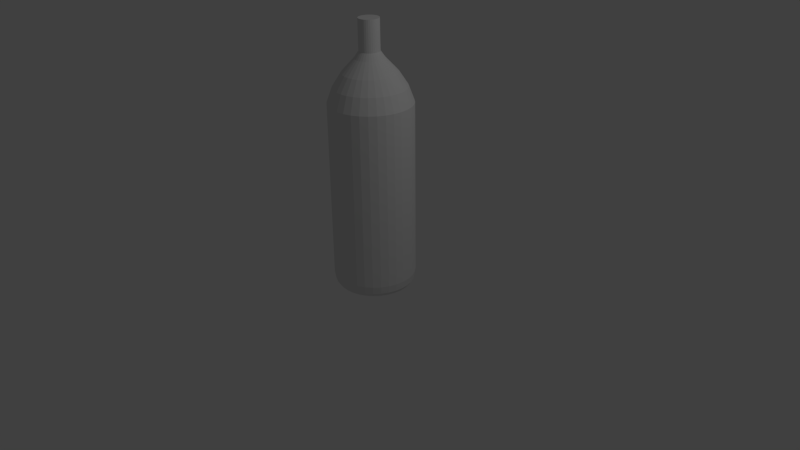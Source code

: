 # Source: untitled.blend  (saved by Blender 2.74.0; exported with 4.5.12 LTS)
import bpy
from mathutils import Matrix  # noqa: F401  (used for matrix-valued properties, if any)

bpy.ops.wm.read_factory_settings(use_empty=True)
scene = bpy.context.scene
scene.name = 'Scene'

# ---- collections
col_collection_1 = bpy.data.collections.new('Collection 1'); scene.collection.children.link(col_collection_1)

# ---- world
world_world = bpy.data.worlds.new('World'); scene.world = world_world
world_world.color = (0.05088, 0.05088, 0.05088)
world_world.use_sun_shadow = False
world_world.sun_shadow_jitter_overblur = 0.0
world_world.cycles.sampling_method = 'MANUAL'
world_world.cycles.sample_map_resolution = 256

# ---- cameras
cam_camera = bpy.data.cameras.new('Camera')
cam_camera.clip_end = 100.0
cam_camera.lens = 35.0
cam_camera.sensor_width = 32.0
cam_camera.sensor_height = 18.0
cam_camera.ortho_scale = 7.314
cam_camera.dof.focus_distance = 0.0

# ---- lights
light_lamp = bpy.data.lights.new('Lamp', 'POINT')
light_lamp.transmission_factor = 0.0
light_lamp.cutoff_distance = 30.0
light_lamp.energy = 100.0
light_lamp.shadow_buffer_clip_start = 1.001
light_lamp.shadow_soft_size = 0.1
light_lamp.shadow_maximum_resolution = 0.006
light_lamp.use_absolute_resolution = True
light_lamp.cycles.use_multiple_importance_sampling = False

# ---- meshes
me_cylinder = bpy.data.meshes.new('Cylinder')
me_cylinder.from_pydata([(0.007363, 0.5389, -0.1968), (0.007363, 0.5389, 1.493), (0.1097, 0.5289, -0.1968), (0.1097, 0.5289, 1.493), (0.2081, 0.499, -0.1968), (0.2081, 0.499, 1.493), (0.2988, 0.4505, -0.1968), (0.2988, 0.4505, 1.493), (0.3783, 0.3853, -0.1968), (0.3783, 0.3853, 1.493), (0.4435, 0.3058, -0.1968), (0.4435, 0.3058, 1.493), (0.492, 0.2151, -0.1968), (0.492, 0.2151, 1.493), (0.5219, 0.1167, -0.1968), (0.5219, 0.1167, 1.493), (0.532, 0.01434, -0.1968), (0.532, 0.01434, 1.493), (0.5219, -0.088, -0.1968), (0.5219, -0.088, 1.493), (0.492, -0.1864, -0.1968), (0.492, -0.1864, 1.493), (0.4435, -0.2771, -0.1968), (0.4435, -0.2771, 1.493), (0.3783, -0.3566, -0.1968), (0.3783, -0.3566, 1.493), (0.2988, -0.4218, -0.1968), (0.2988, -0.4218, 1.493), (0.2081, -0.4703, -0.1968), (0.2081, -0.4703, 1.493), (0.1097, -0.5002, -0.1968), (0.1097, -0.5002, 1.493), (0.007363, -0.5103, -0.1968), (0.007363, -0.5103, 1.493), (-0.09498, -0.5002, -0.1968), (-0.09498, -0.5002, 1.493), (-0.1934, -0.4703, -0.1968), (-0.1934, -0.4703, 1.493), (-0.2841, -0.4218, -0.1968), (-0.2841, -0.4218, 1.493), (-0.3636, -0.3566, -0.1968), (-0.3636, -0.3566, 1.493), (-0.4288, -0.2771, -0.1968), (-0.4288, -0.2771, 1.493), (-0.4773, -0.1864, -0.1968), (-0.4773, -0.1864, 1.493), (-0.5072, -0.088, -0.1968), (-0.5072, -0.088, 1.493), (-0.5172, 0.01434, -0.1968), (-0.5172, 0.01434, 1.493), (-0.5072, 0.1167, -0.1968), (-0.5072, 0.1167, 1.493), (-0.4773, 0.2151, -0.1968), (-0.4773, 0.2151, 1.493), (-0.4288, 0.3058, -0.1968), (-0.4288, 0.3058, 1.493), (-0.3636, 0.3853, -0.1968), (-0.3636, 0.3853, 1.493), (-0.2841, 0.4505, -0.1968), (-0.2841, 0.4505, 1.493), (-0.1934, 0.499, -0.1968), (-0.1934, 0.499, 1.493), (-0.09498, 0.5289, -0.1968), (-0.09498, 0.5289, 1.493), (0.007363, 0.5389, -0.008967), (0.007363, 0.5389, 0.1788), (0.007363, 0.5389, 0.3666), (0.007363, 0.5389, 0.5544), (0.007363, 0.5389, 0.7422), (0.007363, 0.5389, 0.93), (0.007363, 0.5389, 1.118), (0.007363, 0.5389, 1.306), (0.1097, 0.5289, 1.306), (0.1097, 0.5289, 1.118), (0.1097, 0.5289, 0.93), (0.1097, 0.5289, 0.7422), (0.1097, 0.5289, 0.5544), (0.1097, 0.5289, 0.3666), (0.1097, 0.5289, 0.1788), (0.1097, 0.5289, -0.008967), (0.2081, 0.499, 1.306), (0.2081, 0.499, 1.118), (0.2081, 0.499, 0.93), (0.2081, 0.499, 0.7422), (0.2081, 0.499, 0.5544), (0.2081, 0.499, 0.3666), (0.2081, 0.499, 0.1788), (0.2081, 0.499, -0.008967), (0.2988, 0.4505, 1.306), (0.2988, 0.4505, 1.118), (0.2988, 0.4505, 0.93), (0.2988, 0.4505, 0.7422), (0.2988, 0.4505, 0.5544), (0.2988, 0.4505, 0.3666), (0.2988, 0.4505, 0.1788), (0.2988, 0.4505, -0.008967), (0.3783, 0.3853, 1.306), (0.3783, 0.3853, 1.118), (0.3783, 0.3853, 0.93), (0.3783, 0.3853, 0.7422), (0.3783, 0.3853, 0.5544), (0.3783, 0.3853, 0.3666), (0.3783, 0.3853, 0.1788), (0.3783, 0.3853, -0.008967), (0.4435, 0.3058, 1.306), (0.4435, 0.3058, 1.118), (0.4435, 0.3058, 0.93), (0.4435, 0.3058, 0.7422), (0.4435, 0.3058, 0.5544), (0.4435, 0.3058, 0.3666), (0.4435, 0.3058, 0.1788), (0.4435, 0.3058, -0.008967), (0.492, 0.2151, 1.306), (0.492, 0.2151, 1.118), (0.492, 0.2151, 0.93), (0.492, 0.2151, 0.7422), (0.492, 0.2151, 0.5544), (0.492, 0.2151, 0.3666), (0.492, 0.2151, 0.1788), (0.492, 0.2151, -0.008967), (0.5219, 0.1167, 1.306), (0.5219, 0.1167, 1.118), (0.5219, 0.1167, 0.93), (0.5219, 0.1167, 0.7422), (0.5219, 0.1167, 0.5544), (0.5219, 0.1167, 0.3666), (0.5219, 0.1167, 0.1788), (0.5219, 0.1167, -0.008967), (0.532, 0.01434, 1.306), (0.532, 0.01434, 1.118), (0.532, 0.01434, 0.93), (0.532, 0.01434, 0.7422), (0.532, 0.01434, 0.5544), (0.532, 0.01434, 0.3666), (0.532, 0.01434, 0.1788), (0.532, 0.01434, -0.008967), (0.5219, -0.088, 1.306), (0.5219, -0.088, 1.118), (0.5219, -0.088, 0.93), (0.5219, -0.088, 0.7422), (0.5219, -0.088, 0.5544), (0.5219, -0.088, 0.3666), (0.5219, -0.088, 0.1788), (0.5219, -0.088, -0.008967), (0.492, -0.1864, 1.306), (0.492, -0.1864, 1.118), (0.492, -0.1864, 0.93), (0.492, -0.1864, 0.7422), (0.492, -0.1864, 0.5544), (0.492, -0.1864, 0.3666), (0.492, -0.1864, 0.1788), (0.492, -0.1864, -0.008967), (0.4435, -0.2771, 1.306), (0.4435, -0.2771, 1.118), (0.4435, -0.2771, 0.93), (0.4435, -0.2771, 0.7422), (0.4435, -0.2771, 0.5544), (0.4435, -0.2771, 0.3666), (0.4435, -0.2771, 0.1788), (0.4435, -0.2771, -0.008967), (0.3783, -0.3566, 1.306), (0.3783, -0.3566, 1.118), (0.3783, -0.3566, 0.93), (0.3783, -0.3566, 0.7422), (0.3783, -0.3566, 0.5544), (0.3783, -0.3566, 0.3666), (0.3783, -0.3566, 0.1788), (0.3783, -0.3566, -0.008967), (0.2988, -0.4218, 1.306), (0.2988, -0.4218, 1.118), (0.2988, -0.4218, 0.93), (0.2988, -0.4218, 0.7422), (0.2988, -0.4218, 0.5544), (0.2988, -0.4218, 0.3666), (0.2988, -0.4218, 0.1788), (0.2988, -0.4218, -0.008967), (0.2081, -0.4703, 1.306), (0.2081, -0.4703, 1.118), (0.2081, -0.4703, 0.93), (0.2081, -0.4703, 0.7422), (0.2081, -0.4703, 0.5544), (0.2081, -0.4703, 0.3666), (0.2081, -0.4703, 0.1788), (0.2081, -0.4703, -0.008967), (0.1097, -0.5002, 1.306), (0.1097, -0.5002, 1.118), (0.1097, -0.5002, 0.93), (0.1097, -0.5002, 0.7422), (0.1097, -0.5002, 0.5544), (0.1097, -0.5002, 0.3666), (0.1097, -0.5002, 0.1788), (0.1097, -0.5002, -0.008967), (0.007363, -0.5103, 1.306), (0.007363, -0.5103, 1.118), (0.007363, -0.5103, 0.93), (0.007363, -0.5103, 0.7422), (0.007363, -0.5103, 0.5544), (0.007363, -0.5103, 0.3666), (0.007363, -0.5103, 0.1788), (0.007363, -0.5103, -0.008967), (-0.09498, -0.5002, 1.306), (-0.09498, -0.5002, 1.118), (-0.09498, -0.5002, 0.93), (-0.09498, -0.5002, 0.7422), (-0.09498, -0.5002, 0.5544), (-0.09498, -0.5002, 0.3666), (-0.09498, -0.5002, 0.1788), (-0.09498, -0.5002, -0.008967), (-0.1934, -0.4703, 1.306), (-0.1934, -0.4703, 1.118), (-0.1934, -0.4703, 0.93), (-0.1934, -0.4703, 0.7422), (-0.1934, -0.4703, 0.5544), (-0.1934, -0.4703, 0.3666), (-0.1934, -0.4703, 0.1788), (-0.1934, -0.4703, -0.008967), (-0.2841, -0.4218, 1.306), (-0.2841, -0.4218, 1.118), (-0.2841, -0.4218, 0.93), (-0.2841, -0.4218, 0.7422), (-0.2841, -0.4218, 0.5544), (-0.2841, -0.4218, 0.3666), (-0.2841, -0.4218, 0.1788), (-0.2841, -0.4218, -0.008967), (-0.3636, -0.3566, 1.306), (-0.3636, -0.3566, 1.118), (-0.3636, -0.3566, 0.93), (-0.3636, -0.3566, 0.7422), (-0.3636, -0.3566, 0.5544), (-0.3636, -0.3566, 0.3666), (-0.3636, -0.3566, 0.1788), (-0.3636, -0.3566, -0.008967), (-0.4288, -0.2771, 1.306), (-0.4288, -0.2771, 1.118), (-0.4288, -0.2771, 0.93), (-0.4288, -0.2771, 0.7422), (-0.4288, -0.2771, 0.5544), (-0.4288, -0.2771, 0.3666), (-0.4288, -0.2771, 0.1788), (-0.4288, -0.2771, -0.008967), (-0.4773, -0.1864, 1.306), (-0.4773, -0.1864, 1.118), (-0.4773, -0.1864, 0.93), (-0.4773, -0.1864, 0.7422), (-0.4773, -0.1864, 0.5544), (-0.4773, -0.1864, 0.3666), (-0.4773, -0.1864, 0.1788), (-0.4773, -0.1864, -0.008967), (-0.5072, -0.088, 1.306), (-0.5072, -0.088, 1.118), (-0.5072, -0.088, 0.93), (-0.5072, -0.088, 0.7422), (-0.5072, -0.088, 0.5544), (-0.5072, -0.088, 0.3666), (-0.5072, -0.088, 0.1788), (-0.5072, -0.088, -0.008967), (-0.5172, 0.01434, 1.306), (-0.5172, 0.01434, 1.118), (-0.5172, 0.01434, 0.93), (-0.5172, 0.01434, 0.7422), (-0.5172, 0.01434, 0.5544), (-0.5172, 0.01434, 0.3666), (-0.5172, 0.01434, 0.1788), (-0.5172, 0.01434, -0.008967), (-0.5072, 0.1167, 1.306), (-0.5072, 0.1167, 1.118), (-0.5072, 0.1167, 0.93), (-0.5072, 0.1167, 0.7422), (-0.5072, 0.1167, 0.5544), (-0.5072, 0.1167, 0.3666), (-0.5072, 0.1167, 0.1788), (-0.5072, 0.1167, -0.008967), (-0.4773, 0.2151, 1.306), (-0.4773, 0.2151, 1.118), (-0.4773, 0.2151, 0.93), (-0.4773, 0.2151, 0.7422), (-0.4773, 0.2151, 0.5544), (-0.4773, 0.2151, 0.3666), (-0.4773, 0.2151, 0.1788), (-0.4773, 0.2151, -0.008967), (-0.4288, 0.3058, 1.306), (-0.4288, 0.3058, 1.118), (-0.4288, 0.3058, 0.93), (-0.4288, 0.3058, 0.7422), (-0.4288, 0.3058, 0.5544), (-0.4288, 0.3058, 0.3666), (-0.4288, 0.3058, 0.1788), (-0.4288, 0.3058, -0.008967), (-0.3636, 0.3853, 1.306), (-0.3636, 0.3853, 1.118), (-0.3636, 0.3853, 0.93), (-0.3636, 0.3853, 0.7422), (-0.3636, 0.3853, 0.5544), (-0.3636, 0.3853, 0.3666), (-0.3636, 0.3853, 0.1788), (-0.3636, 0.3853, -0.008967), (-0.2841, 0.4505, 1.306), (-0.2841, 0.4505, 1.118), (-0.2841, 0.4505, 0.93), (-0.2841, 0.4505, 0.7422), (-0.2841, 0.4505, 0.5544), (-0.2841, 0.4505, 0.3666), (-0.2841, 0.4505, 0.1788), (-0.2841, 0.4505, -0.008967), (-0.1934, 0.499, 1.306), (-0.1934, 0.499, 1.118), (-0.1934, 0.499, 0.93), (-0.1934, 0.499, 0.7422), (-0.1934, 0.499, 0.5544), (-0.1934, 0.499, 0.3666), (-0.1934, 0.499, 0.1788), (-0.1934, 0.499, -0.008967), (-0.09498, 0.5289, 1.306), (-0.09498, 0.5289, 1.118), (-0.09498, 0.5289, 0.93), (-0.09498, 0.5289, 0.7422), (-0.09498, 0.5289, 0.5544), (-0.09498, 0.5289, 0.3666), (-0.09498, 0.5289, 0.1788), (-0.09498, 0.5289, -0.008967), (0.007363, 0.5223, -0.2967), (0.1065, 0.5125, -0.2967), (0.2017, 0.4836, -0.2967), (0.2896, 0.4367, -0.2967), (0.3665, 0.3735, -0.2967), (0.4297, 0.2965, -0.2967), (0.4766, 0.2087, -0.2967), (0.5055, 0.1134, -0.2967), (0.5153, 0.01434, -0.2967), (0.5055, -0.08475, -0.2967), (0.4766, -0.18, -0.2967), (0.4297, -0.2679, -0.2967), (0.3665, -0.3448, -0.2967), (0.2896, -0.408, -0.2967), (0.2017, -0.4549, -0.2967), (0.1065, -0.4838, -0.2967), (0.007363, -0.4936, -0.2967), (-0.09173, -0.4838, -0.2967), (-0.187, -0.4549, -0.2967), (-0.2748, -0.408, -0.2967), (-0.3518, -0.3448, -0.2967), (-0.415, -0.2679, -0.2967), (-0.4619, -0.18, -0.2967), (-0.4908, -0.08475, -0.2967), (-0.5006, 0.01434, -0.2967), (-0.4908, 0.1134, -0.2967), (-0.4619, 0.2087, -0.2967), (-0.415, 0.2965, -0.2967), (-0.3518, 0.3735, -0.2967), (-0.2748, 0.4367, -0.2967), (-0.187, 0.4836, -0.2967), (-0.09173, 0.5125, -0.2967), (0.007363, 0.487, -0.3467), (0.09958, 0.478, -0.3467), (0.1883, 0.4511, -0.3467), (0.27, 0.4074, -0.3467), (0.3416, 0.3486, -0.3467), (0.4004, 0.277, -0.3467), (0.4441, 0.1952, -0.3467), (0.471, 0.1066, -0.3467), (0.4801, 0.01434, -0.3467), (0.471, -0.07788, -0.3467), (0.4441, -0.1666, -0.3467), (0.4004, -0.2483, -0.3467), (0.3416, -0.3199, -0.3467), (0.27, -0.3787, -0.3467), (0.1883, -0.4224, -0.3467), (0.09958, -0.4493, -0.3467), (0.007363, -0.4584, -0.3467), (-0.08486, -0.4493, -0.3467), (-0.1735, -0.4224, -0.3467), (-0.2553, -0.3787, -0.3467), (-0.3269, -0.3199, -0.3467), (-0.3857, -0.2483, -0.3467), (-0.4293, -0.1666, -0.3467), (-0.4562, -0.07788, -0.3467), (-0.4653, 0.01434, -0.3467), (-0.4562, 0.1066, -0.3467), (-0.4293, 0.1952, -0.3467), (-0.3857, 0.277, -0.3467), (-0.3269, 0.3486, -0.3467), (-0.2553, 0.4074, -0.3467), (-0.1735, 0.4511, -0.3467), (-0.08485, 0.478, -0.3467), (0.1097, 0.5289, 1.641), (0.007363, 0.5389, 1.641), (0.2081, 0.499, 1.641), (0.2988, 0.4505, 1.641), (0.3783, 0.3853, 1.641), (0.4435, 0.3058, 1.641), (0.492, 0.2151, 1.641), (0.5219, 0.1167, 1.641), (0.532, 0.01434, 1.641), (0.5219, -0.088, 1.641), (0.492, -0.1864, 1.641), (0.4435, -0.2771, 1.641), (0.3783, -0.3566, 1.641), (0.2988, -0.4218, 1.641), (0.2081, -0.4703, 1.641), (0.1097, -0.5002, 1.641), (0.007363, -0.5103, 1.641), (-0.09498, -0.5002, 1.641), (-0.1934, -0.4703, 1.641), (-0.2841, -0.4218, 1.641), (-0.3636, -0.3566, 1.641), (-0.4288, -0.2771, 1.641), (-0.4773, -0.1864, 1.641), (-0.5072, -0.088, 1.641), (-0.5172, 0.01434, 1.641), (-0.5072, 0.1167, 1.641), (-0.4773, 0.2151, 1.641), (-0.4288, 0.3058, 1.641), (-0.3636, 0.3853, 1.641), (-0.2841, 0.4505, 1.641), (-0.1934, 0.499, 1.641), (-0.09498, 0.5289, 1.641), (0.1097, 0.5289, 2.041), (0.007363, 0.5389, 2.041), (0.2081, 0.499, 2.041), (0.2988, 0.4505, 2.041), (0.3783, 0.3853, 2.041), (0.4435, 0.3058, 2.041), (0.492, 0.2151, 2.041), (0.5219, 0.1167, 2.041), (0.532, 0.01434, 2.041), (0.5219, -0.088, 2.041), (0.492, -0.1864, 2.041), (0.4435, -0.2771, 2.041), (0.3783, -0.3566, 2.041), (0.2988, -0.4218, 2.041), (0.2081, -0.4703, 2.041), (0.1097, -0.5002, 2.041), (0.007363, -0.5103, 2.041), (-0.09498, -0.5002, 2.041), (-0.1934, -0.4703, 2.041), (-0.2841, -0.4218, 2.041), (-0.3636, -0.3566, 2.041), (-0.4288, -0.2771, 2.041), (-0.4773, -0.1864, 2.041), (-0.5072, -0.088, 2.041), (-0.5172, 0.01434, 2.041), (-0.5072, 0.1167, 2.041), (-0.4773, 0.2151, 2.041), (-0.4288, 0.3058, 2.041), (-0.3636, 0.3853, 2.041), (-0.2841, 0.4505, 2.041), (-0.1934, 0.499, 2.041), (-0.09498, 0.5289, 2.041), (0.09563, 0.4581, 2.236), (0.007363, 0.4668, 2.236), (0.1805, 0.4323, 2.236), (0.2587, 0.3905, 2.236), (0.3273, 0.3343, 2.236), (0.3836, 0.2657, 2.236), (0.4254, 0.1875, 2.236), (0.4511, 0.1026, 2.236), (0.4598, 0.01434, 2.236), (0.4511, -0.07393, 2.236), (0.4254, -0.1588, 2.236), (0.3836, -0.237, 2.236), (0.3273, -0.3056, 2.236), (0.2587, -0.3619, 2.236), (0.1805, -0.4037, 2.236), (0.09563, -0.4294, 2.236), (0.007363, -0.4381, 2.236), (-0.08091, -0.4294, 2.236), (-0.1658, -0.4037, 2.236), (-0.244, -0.3619, 2.236), (-0.3126, -0.3056, 2.236), (-0.3688, -0.237, 2.236), (-0.4106, -0.1588, 2.236), (-0.4364, -0.07393, 2.236), (-0.4451, 0.01434, 2.236), (-0.4364, 0.1026, 2.236), (-0.4106, 0.1875, 2.236), (-0.3688, 0.2657, 2.236), (-0.3126, 0.3343, 2.236), (-0.244, 0.3905, 2.236), (-0.1658, 0.4323, 2.236), (-0.0809, 0.4581, 2.236), (0.07426, 0.3506, 2.406), (0.007363, 0.3572, 2.406), (0.1386, 0.3311, 2.406), (0.1979, 0.2994, 2.406), (0.2498, 0.2568, 2.406), (0.2925, 0.2048, 2.406), (0.3242, 0.1456, 2.406), (0.3437, 0.08124, 2.406), (0.3503, 0.01434, 2.406), (0.3437, -0.05255, 2.406), (0.3242, -0.1169, 2.406), (0.2925, -0.1762, 2.406), (0.2498, -0.2281, 2.406), (0.1979, -0.2708, 2.406), (0.1386, -0.3024, 2.406), (0.07426, -0.322, 2.406), (0.007363, -0.3285, 2.406), (-0.05953, -0.322, 2.406), (-0.1239, -0.3024, 2.406), (-0.1831, -0.2708, 2.406), (-0.2351, -0.2281, 2.406), (-0.2777, -0.1762, 2.406), (-0.3094, -0.1169, 2.406), (-0.3289, -0.05255, 2.406), (-0.3355, 0.01434, 2.406), (-0.3289, 0.08124, 2.406), (-0.3094, 0.1456, 2.406), (-0.2777, 0.2048, 2.406), (-0.2351, 0.2568, 2.406), (-0.1831, 0.2994, 2.406), (-0.1239, 0.3311, 2.406), (-0.05953, 0.3506, 2.406), (0.04376, 0.1973, 2.575), (0.007363, 0.2009, 2.575), (0.07877, 0.1867, 2.575), (0.111, 0.1695, 2.575), (0.1393, 0.1463, 2.575), (0.1625, 0.118, 2.575), (0.1797, 0.08574, 2.575), (0.1904, 0.05074, 2.575), (0.1939, 0.01434, 2.575), (0.1904, -0.02206, 2.575), (0.1797, -0.05706, 2.575), (0.1625, -0.08932, 2.575), (0.1393, -0.1176, 2.575), (0.111, -0.1408, 2.575), (0.07877, -0.158, 2.575), (0.04376, -0.1687, 2.575), (0.007363, -0.1722, 2.575), (-0.02904, -0.1687, 2.575), (-0.06404, -0.158, 2.575), (-0.0963, -0.1408, 2.575), (-0.1246, -0.1176, 2.575), (-0.1478, -0.08932, 2.575), (-0.165, -0.05706, 2.575), (-0.1756, -0.02206, 2.575), (-0.1792, 0.01434, 2.575), (-0.1756, 0.05074, 2.575), (-0.165, 0.08574, 2.575), (-0.1478, 0.118, 2.575), (-0.1246, 0.1463, 2.575), (-0.0963, 0.1695, 2.575), (-0.06404, 0.1867, 2.575), (-0.02904, 0.1973, 2.575), (0.03245, 0.1405, 2.657), (0.007363, 0.1429, 2.657), (0.05658, 0.1332, 2.657), (0.07881, 0.1213, 2.657), (0.0983, 0.1053, 2.657), (0.1143, 0.08579, 2.657), (0.1262, 0.06356, 2.657), (0.1335, 0.03943, 2.657), (0.136, 0.01434, 2.657), (0.1335, -0.01075, 2.657), (0.1262, -0.03487, 2.657), (0.1143, -0.05711, 2.657), (0.0983, -0.07659, 2.657), (0.07881, -0.09259, 2.657), (0.05658, -0.1045, 2.657), (0.03245, -0.1118, 2.657), (0.007363, -0.1143, 2.657), (-0.01773, -0.1118, 2.657), (-0.04185, -0.1045, 2.657), (-0.06408, -0.09259, 2.657), (-0.08357, -0.07659, 2.657), (-0.09957, -0.0571, 2.657), (-0.1114, -0.03487, 2.657), (-0.1188, -0.01075, 2.657), (-0.1212, 0.01434, 2.657), (-0.1188, 0.03943, 2.657), (-0.1114, 0.06356, 2.657), (-0.09957, 0.08579, 2.657), (-0.08357, 0.1053, 2.657), (-0.06408, 0.1213, 2.657), (-0.04185, 0.1332, 2.657), (-0.01773, 0.1405, 2.657), (0.03245, 0.1405, 3.042), (0.007363, 0.1429, 3.042), (0.05658, 0.1332, 3.042), (0.07881, 0.1213, 3.042), (0.0983, 0.1053, 3.042), (0.1143, 0.08579, 3.042), (0.1262, 0.06356, 3.042), (0.1335, 0.03943, 3.042), (0.136, 0.01434, 3.042), (0.1335, -0.01075, 3.042), (0.1262, -0.03487, 3.042), (0.1143, -0.05711, 3.042), (0.0983, -0.07659, 3.042), (0.07881, -0.09259, 3.042), (0.05658, -0.1045, 3.042), (0.03245, -0.1118, 3.042), (0.007363, -0.1143, 3.042), (-0.01773, -0.1118, 3.042), (-0.04185, -0.1045, 3.042), (-0.06408, -0.09259, 3.042), (-0.08357, -0.07659, 3.042), (-0.09956, -0.0571, 3.042), (-0.1114, -0.03487, 3.042), (-0.1188, -0.01075, 3.042), (-0.1212, 0.01434, 3.042), (-0.1188, 0.03943, 3.042), (-0.1114, 0.06356, 3.042), (-0.09956, 0.08579, 3.042), (-0.08357, 0.1053, 3.042), (-0.06408, 0.1213, 3.042), (-0.04185, 0.1332, 3.042), (-0.01773, 0.1405, 3.042)], [], [(71, 1, 3, 72), (72, 3, 5, 80), (80, 5, 7, 88), (88, 7, 9, 96), (96, 9, 11, 104), (104, 11, 13, 112), (112, 13, 15, 120), (120, 15, 17, 128), (128, 17, 19, 136), (136, 19, 21, 144), (144, 21, 23, 152), (152, 23, 25, 160), (160, 25, 27, 168), (168, 27, 29, 176), (176, 29, 31, 184), (184, 31, 33, 192), (192, 33, 35, 200), (200, 35, 37, 208), (208, 37, 39, 216), (216, 39, 41, 224), (224, 41, 43, 232), (232, 43, 45, 240), (240, 45, 47, 248), (248, 47, 49, 256), (256, 49, 51, 264), (264, 51, 53, 272), (272, 53, 55, 280), (280, 55, 57, 288), (288, 57, 59, 296), (296, 59, 61, 304), (49, 47, 407, 408), (312, 63, 1, 71), (304, 61, 63, 312), (54, 56, 348, 347), (60, 311, 319, 62), (311, 310, 318, 319), (310, 309, 317, 318), (309, 308, 316, 317), (308, 307, 315, 316), (307, 306, 314, 315), (306, 305, 313, 314), (305, 304, 312, 313), (62, 319, 64, 0), (319, 318, 65, 64), (318, 317, 66, 65), (317, 316, 67, 66), (316, 315, 68, 67), (315, 314, 69, 68), (314, 313, 70, 69), (313, 312, 71, 70), (58, 303, 311, 60), (303, 302, 310, 311), (302, 301, 309, 310), (301, 300, 308, 309), (300, 299, 307, 308), (299, 298, 306, 307), (298, 297, 305, 306), (297, 296, 304, 305), (56, 295, 303, 58), (295, 294, 302, 303), (294, 293, 301, 302), (293, 292, 300, 301), (292, 291, 299, 300), (291, 290, 298, 299), (290, 289, 297, 298), (289, 288, 296, 297), (54, 287, 295, 56), (287, 286, 294, 295), (286, 285, 293, 294), (285, 284, 292, 293), (284, 283, 291, 292), (283, 282, 290, 291), (282, 281, 289, 290), (281, 280, 288, 289), (52, 279, 287, 54), (279, 278, 286, 287), (278, 277, 285, 286), (277, 276, 284, 285), (276, 275, 283, 284), (275, 274, 282, 283), (274, 273, 281, 282), (273, 272, 280, 281), (50, 271, 279, 52), (271, 270, 278, 279), (270, 269, 277, 278), (269, 268, 276, 277), (268, 267, 275, 276), (267, 266, 274, 275), (266, 265, 273, 274), (265, 264, 272, 273), (48, 263, 271, 50), (263, 262, 270, 271), (262, 261, 269, 270), (261, 260, 268, 269), (260, 259, 267, 268), (259, 258, 266, 267), (258, 257, 265, 266), (257, 256, 264, 265), (46, 255, 263, 48), (255, 254, 262, 263), (254, 253, 261, 262), (253, 252, 260, 261), (252, 251, 259, 260), (251, 250, 258, 259), (250, 249, 257, 258), (249, 248, 256, 257), (44, 247, 255, 46), (247, 246, 254, 255), (246, 245, 253, 254), (245, 244, 252, 253), (244, 243, 251, 252), (243, 242, 250, 251), (242, 241, 249, 250), (241, 240, 248, 249), (42, 239, 247, 44), (239, 238, 246, 247), (238, 237, 245, 246), (237, 236, 244, 245), (236, 235, 243, 244), (235, 234, 242, 243), (234, 233, 241, 242), (233, 232, 240, 241), (40, 231, 239, 42), (231, 230, 238, 239), (230, 229, 237, 238), (229, 228, 236, 237), (228, 227, 235, 236), (227, 226, 234, 235), (226, 225, 233, 234), (225, 224, 232, 233), (38, 223, 231, 40), (223, 222, 230, 231), (222, 221, 229, 230), (221, 220, 228, 229), (220, 219, 227, 228), (219, 218, 226, 227), (218, 217, 225, 226), (217, 216, 224, 225), (36, 215, 223, 38), (215, 214, 222, 223), (214, 213, 221, 222), (213, 212, 220, 221), (212, 211, 219, 220), (211, 210, 218, 219), (210, 209, 217, 218), (209, 208, 216, 217), (34, 207, 215, 36), (207, 206, 214, 215), (206, 205, 213, 214), (205, 204, 212, 213), (204, 203, 211, 212), (203, 202, 210, 211), (202, 201, 209, 210), (201, 200, 208, 209), (32, 199, 207, 34), (199, 198, 206, 207), (198, 197, 205, 206), (197, 196, 204, 205), (196, 195, 203, 204), (195, 194, 202, 203), (194, 193, 201, 202), (193, 192, 200, 201), (30, 191, 199, 32), (191, 190, 198, 199), (190, 189, 197, 198), (189, 188, 196, 197), (188, 187, 195, 196), (187, 186, 194, 195), (186, 185, 193, 194), (185, 184, 192, 193), (28, 183, 191, 30), (183, 182, 190, 191), (182, 181, 189, 190), (181, 180, 188, 189), (180, 179, 187, 188), (179, 178, 186, 187), (178, 177, 185, 186), (177, 176, 184, 185), (26, 175, 183, 28), (175, 174, 182, 183), (174, 173, 181, 182), (173, 172, 180, 181), (172, 171, 179, 180), (171, 170, 178, 179), (170, 169, 177, 178), (169, 168, 176, 177), (24, 167, 175, 26), (167, 166, 174, 175), (166, 165, 173, 174), (165, 164, 172, 173), (164, 163, 171, 172), (163, 162, 170, 171), (162, 161, 169, 170), (161, 160, 168, 169), (22, 159, 167, 24), (159, 158, 166, 167), (158, 157, 165, 166), (157, 156, 164, 165), (156, 155, 163, 164), (155, 154, 162, 163), (154, 153, 161, 162), (153, 152, 160, 161), (20, 151, 159, 22), (151, 150, 158, 159), (150, 149, 157, 158), (149, 148, 156, 157), (148, 147, 155, 156), (147, 146, 154, 155), (146, 145, 153, 154), (145, 144, 152, 153), (18, 143, 151, 20), (143, 142, 150, 151), (142, 141, 149, 150), (141, 140, 148, 149), (140, 139, 147, 148), (139, 138, 146, 147), (138, 137, 145, 146), (137, 136, 144, 145), (16, 135, 143, 18), (135, 134, 142, 143), (134, 133, 141, 142), (133, 132, 140, 141), (132, 131, 139, 140), (131, 130, 138, 139), (130, 129, 137, 138), (129, 128, 136, 137), (14, 127, 135, 16), (127, 126, 134, 135), (126, 125, 133, 134), (125, 124, 132, 133), (124, 123, 131, 132), (123, 122, 130, 131), (122, 121, 129, 130), (121, 120, 128, 129), (12, 119, 127, 14), (119, 118, 126, 127), (118, 117, 125, 126), (117, 116, 124, 125), (116, 115, 123, 124), (115, 114, 122, 123), (114, 113, 121, 122), (113, 112, 120, 121), (10, 111, 119, 12), (111, 110, 118, 119), (110, 109, 117, 118), (109, 108, 116, 117), (108, 107, 115, 116), (107, 106, 114, 115), (106, 105, 113, 114), (105, 104, 112, 113), (8, 103, 111, 10), (103, 102, 110, 111), (102, 101, 109, 110), (101, 100, 108, 109), (100, 99, 107, 108), (99, 98, 106, 107), (98, 97, 105, 106), (97, 96, 104, 105), (6, 95, 103, 8), (95, 94, 102, 103), (94, 93, 101, 102), (93, 92, 100, 101), (92, 91, 99, 100), (91, 90, 98, 99), (90, 89, 97, 98), (89, 88, 96, 97), (4, 87, 95, 6), (87, 86, 94, 95), (86, 85, 93, 94), (85, 84, 92, 93), (84, 83, 91, 92), (83, 82, 90, 91), (82, 81, 89, 90), (81, 80, 88, 89), (2, 79, 87, 4), (79, 78, 86, 87), (78, 77, 85, 86), (77, 76, 84, 85), (76, 75, 83, 84), (75, 74, 82, 83), (74, 73, 81, 82), (73, 72, 80, 81), (0, 64, 79, 2), (64, 65, 78, 79), (65, 66, 77, 78), (66, 67, 76, 77), (67, 68, 75, 76), (68, 69, 74, 75), (69, 70, 73, 74), (70, 71, 72, 73), (344, 345, 377, 376), (32, 34, 337, 336), (10, 12, 326, 325), (60, 62, 351, 350), (38, 40, 340, 339), (16, 18, 329, 328), (44, 46, 343, 342), (22, 24, 332, 331), (50, 52, 346, 345), (6, 8, 324, 323), (28, 30, 335, 334), (56, 58, 349, 348), (34, 36, 338, 337), (12, 14, 327, 326), (62, 0, 320, 351), (40, 42, 341, 340), (18, 20, 330, 329), (46, 48, 344, 343), (2, 4, 322, 321), (24, 26, 333, 332), (52, 54, 347, 346), (8, 10, 325, 324), (30, 32, 336, 335), (58, 60, 350, 349), (36, 38, 339, 338), (0, 2, 321, 320), (14, 16, 328, 327), (42, 44, 342, 341), (20, 22, 331, 330), (48, 50, 345, 344), (4, 6, 323, 322), (26, 28, 334, 333), (352, 353, 354, 355, 356, 357, 358, 359, 360, 361, 362, 363, 364, 365, 366, 367, 368, 369, 370, 371, 372, 373, 374, 375, 376, 377, 378, 379, 380, 381, 382, 383), (322, 323, 355, 354), (333, 334, 366, 365), (342, 343, 375, 374), (320, 321, 353, 352), (331, 332, 364, 363), (351, 320, 352, 383), (340, 341, 373, 372), (329, 330, 362, 361), (349, 350, 382, 381), (338, 339, 371, 370), (327, 328, 360, 359), (347, 348, 380, 379), (336, 337, 369, 368), (325, 326, 358, 357), (345, 346, 378, 377), (323, 324, 356, 355), (334, 335, 367, 366), (343, 344, 376, 375), (321, 322, 354, 353), (332, 333, 365, 364), (341, 342, 374, 373), (330, 331, 363, 362), (350, 351, 383, 382), (339, 340, 372, 371), (328, 329, 361, 360), (348, 349, 381, 380), (337, 338, 370, 369), (326, 327, 359, 358), (346, 347, 379, 378), (324, 325, 357, 356), (335, 336, 368, 367), (413, 412, 444, 445), (5, 3, 384, 386), (27, 25, 396, 397), (55, 53, 410, 411), (11, 9, 388, 389), (33, 31, 399, 400), (61, 59, 413, 414), (39, 37, 402, 403), (3, 1, 385, 384), (17, 15, 391, 392), (45, 43, 405, 406), (23, 21, 394, 395), (51, 49, 408, 409), (7, 5, 386, 387), (29, 27, 397, 398), (57, 55, 411, 412), (35, 33, 400, 401), (13, 11, 389, 390), (63, 61, 414, 415), (41, 39, 403, 404), (19, 17, 392, 393), (47, 45, 406, 407), (25, 23, 395, 396), (53, 51, 409, 410), (9, 7, 387, 388), (31, 29, 398, 399), (59, 57, 412, 413), (37, 35, 401, 402), (15, 13, 390, 391), (1, 63, 415, 385), (43, 41, 404, 405), (21, 19, 393, 394), (447, 446, 478, 479), (402, 401, 433, 434), (391, 390, 422, 423), (411, 410, 442, 443), (389, 388, 420, 421), (400, 399, 431, 432), (409, 408, 440, 441), (387, 386, 418, 419), (398, 397, 429, 430), (407, 406, 438, 439), (384, 385, 417, 416), (396, 395, 427, 428), (385, 415, 447, 417), (405, 404, 436, 437), (394, 393, 425, 426), (414, 413, 445, 446), (403, 402, 434, 435), (392, 391, 423, 424), (412, 411, 443, 444), (401, 400, 432, 433), (390, 389, 421, 422), (410, 409, 441, 442), (388, 387, 419, 420), (399, 398, 430, 431), (408, 407, 439, 440), (386, 384, 416, 418), (397, 396, 428, 429), (406, 405, 437, 438), (395, 394, 426, 427), (415, 414, 446, 447), (404, 403, 435, 436), (393, 392, 424, 425), (470, 469, 501, 502), (436, 435, 467, 468), (425, 424, 456, 457), (445, 444, 476, 477), (434, 433, 465, 466), (423, 422, 454, 455), (443, 442, 474, 475), (421, 420, 452, 453), (432, 431, 463, 464), (441, 440, 472, 473), (419, 418, 450, 451), (430, 429, 461, 462), (439, 438, 470, 471), (416, 417, 449, 448), (428, 427, 459, 460), (417, 447, 479, 449), (437, 436, 468, 469), (426, 425, 457, 458), (446, 445, 477, 478), (435, 434, 466, 467), (424, 423, 455, 456), (444, 443, 475, 476), (433, 432, 464, 465), (422, 421, 453, 454), (442, 441, 473, 474), (420, 419, 451, 452), (431, 430, 462, 463), (440, 439, 471, 472), (418, 416, 448, 450), (429, 428, 460, 461), (438, 437, 469, 470), (427, 426, 458, 459), (504, 503, 535, 536), (459, 458, 490, 491), (479, 478, 510, 511), (468, 467, 499, 500), (457, 456, 488, 489), (477, 476, 508, 509), (466, 465, 497, 498), (455, 454, 486, 487), (475, 474, 506, 507), (453, 452, 484, 485), (464, 463, 495, 496), (473, 472, 504, 505), (451, 450, 482, 483), (462, 461, 493, 494), (471, 470, 502, 503), (448, 449, 481, 480), (460, 459, 491, 492), (449, 479, 511, 481), (469, 468, 500, 501), (458, 457, 489, 490), (478, 477, 509, 510), (467, 466, 498, 499), (456, 455, 487, 488), (476, 475, 507, 508), (465, 464, 496, 497), (454, 453, 485, 486), (474, 473, 505, 506), (452, 451, 483, 484), (463, 462, 494, 495), (472, 471, 503, 504), (450, 448, 480, 482), (461, 460, 492, 493), (538, 537, 569, 570), (482, 480, 512, 514), (493, 492, 524, 525), (502, 501, 533, 534), (491, 490, 522, 523), (511, 510, 542, 543), (500, 499, 531, 532), (489, 488, 520, 521), (509, 508, 540, 541), (498, 497, 529, 530), (487, 486, 518, 519), (507, 506, 538, 539), (485, 484, 516, 517), (496, 495, 527, 528), (505, 504, 536, 537), (483, 482, 514, 515), (494, 493, 525, 526), (503, 502, 534, 535), (480, 481, 513, 512), (492, 491, 523, 524), (481, 511, 543, 513), (501, 500, 532, 533), (490, 489, 521, 522), (510, 509, 541, 542), (499, 498, 530, 531), (488, 487, 519, 520), (508, 507, 539, 540), (497, 496, 528, 529), (486, 485, 517, 518), (506, 505, 537, 538), (484, 483, 515, 516), (495, 494, 526, 527), (572, 571, 603, 604), (516, 515, 547, 548), (527, 526, 558, 559), (536, 535, 567, 568), (514, 512, 544, 546), (525, 524, 556, 557), (534, 533, 565, 566), (523, 522, 554, 555), (543, 542, 574, 575), (532, 531, 563, 564), (521, 520, 552, 553), (541, 540, 572, 573), (530, 529, 561, 562), (519, 518, 550, 551), (539, 538, 570, 571), (517, 516, 548, 549), (528, 527, 559, 560), (537, 536, 568, 569), (515, 514, 546, 547), (526, 525, 557, 558), (535, 534, 566, 567), (512, 513, 545, 544), (524, 523, 555, 556), (513, 543, 575, 545), (533, 532, 564, 565), (522, 521, 553, 554), (542, 541, 573, 574), (531, 530, 562, 563), (520, 519, 551, 552), (540, 539, 571, 572), (529, 528, 560, 561), (518, 517, 549, 550), (576, 577, 607, 606, 605, 604, 603, 602, 601, 600, 599, 598, 597, 596, 595, 594, 593, 592, 591, 590, 589, 588, 587, 586, 585, 584, 583, 582, 581, 580, 579, 578), (561, 560, 592, 593), (550, 549, 581, 582), (570, 569, 601, 602), (548, 547, 579, 580), (559, 558, 590, 591), (568, 567, 599, 600), (546, 544, 576, 578), (557, 556, 588, 589), (566, 565, 597, 598), (555, 554, 586, 587), (575, 574, 606, 607), (564, 563, 595, 596), (553, 552, 584, 585), (573, 572, 604, 605), (562, 561, 593, 594), (551, 550, 582, 583), (571, 570, 602, 603), (549, 548, 580, 581), (560, 559, 591, 592), (569, 568, 600, 601), (547, 546, 578, 579), (558, 557, 589, 590), (567, 566, 598, 599), (544, 545, 577, 576), (556, 555, 587, 588), (545, 575, 607, 577), (565, 564, 596, 597), (554, 553, 585, 586), (574, 573, 605, 606), (563, 562, 594, 595), (552, 551, 583, 584)])
me_cylinder.use_remesh_preserve_volume = False
me_cylinder.use_remesh_preserve_attributes = False
me_cylinder.use_mirror_vertex_groups = False
me_cylinder.update()

# ---- objects
ob_cylinder = bpy.data.objects.new('Cylinder', me_cylinder)
ob_lamp = bpy.data.objects.new('Lamp', light_lamp)
ob_camera = bpy.data.objects.new('Camera', cam_camera)

# ---- transforms, parenting, visibility, modifiers, constraints
ob_cylinder.location = (0.0, 0.0, 0.0)
ob_cylinder.lineart.crease_threshold = 0.0
ob_lamp.location = (4.076, 1.005, 5.904)
ob_lamp.rotation_euler = (0.6503, 0.05522, 1.866)
ob_lamp.lock_rotations_4d = False
ob_lamp.empty_display_type = 'ARROWS'
ob_lamp.color = (0.0, 0.0, 0.0, 0.0)
ob_lamp.lineart.crease_threshold = 0.0
ob_camera.location = (7.481, -6.508, 5.344)
ob_camera.rotation_euler = (1.109, 0.01082, 0.8149)
ob_camera.lock_rotations_4d = False
ob_camera.empty_display_type = 'ARROWS'
ob_camera.color = (0.0, 0.0, 0.0, 0.0)
ob_camera.display_type = 'WIRE'
ob_camera.lineart.crease_threshold = 0.0

# ---- collection membership
col_collection_1.objects.link(ob_cylinder)
col_collection_1.objects.link(ob_lamp)
col_collection_1.objects.link(ob_camera)

# ---- scene / render settings (as saved in the file)
scene.camera = ob_camera
scene.frame_start = 1; scene.frame_end = 250; scene.frame_set(250)
scene.render.engine = 'CYCLES'
scene.render.resolution_percentage = 50
scene.render.dither_intensity = 0.0
scene.cycles.use_denoising = False
scene.cycles.samples = 10
scene.cycles.sampling_pattern = 'TABULATED_SOBOL'
scene.cycles.light_sampling_threshold = 0.0
scene.cycles.use_adaptive_sampling = False
scene.cycles.use_light_tree = False
scene.cycles.blur_glossy = 0.0
scene.cycles.pixel_filter_type = 'GAUSSIAN'
scene.cycles.sample_clamp_indirect = 0.0
scene.view_settings.view_transform = 'Standard'
bpy.context.view_layer.update()
